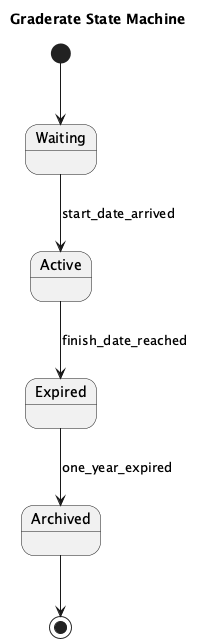

The diagram above was rendered by PlantUML. Its source (embedded in the PNG):
@startuml
title Graderate State Machine

[*] --> Waiting
state Waiting
Waiting --> Active : start_date_arrived

state Active
Active --> Expired : finish_date_reached

state Expired
Expired --> Archived : one_year_expired

state Archived
Archived --> [*]

@enduml